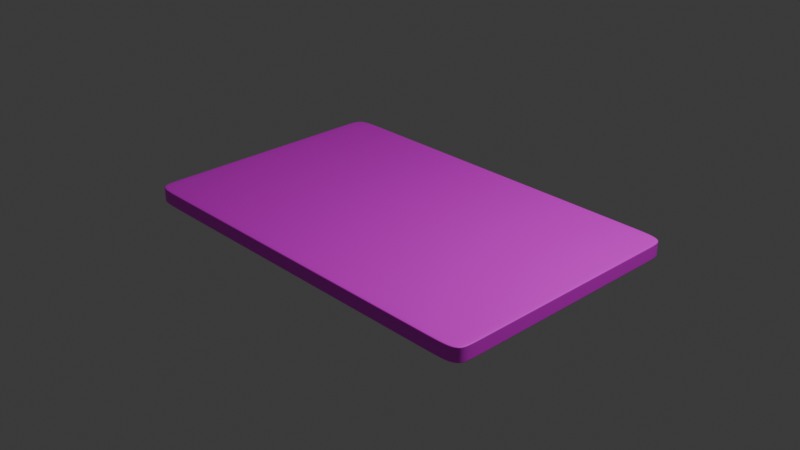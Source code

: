 # Source: blend.blend  (saved by Blender 5.2.44; exported with 4.5.12 LTS)
import bpy
from mathutils import Matrix  # noqa: F401  (used for matrix-valued properties, if any)

bpy.ops.wm.read_factory_settings(use_empty=True)
scene = bpy.context.scene
scene.name = 'Scene'

# ---- collections
col_collection = bpy.data.collections.new('Collection'); scene.collection.children.link(col_collection)

# ---- images (referenced by path relative to the original .blend; pixels are not part of the script)
import os
ASSET_DIR = os.environ.get("B2B_ASSET_DIR", "")  # directory of the original .blend (textures are referenced by path, not embedded)
HERE = os.path.dirname(os.path.abspath(__file__))  # packed textures are extracted next to this script under _unpacked/

def load_image(name, relpath, width, height, colorspace="sRGB"):
    """Load a texture the original file referenced (path relative to the .blend, or extracted next to this script)."""
    p = next((c for c in (os.path.join(HERE, relpath), os.path.join(ASSET_DIR, relpath)) if relpath and os.path.exists(c)), "")
    if p:
        img = bpy.data.images.load(p, check_existing=True)
        img.name = name
    else:  # same state as the original file: an image datablock whose file is absent (Cycles renders it pink)
        img = bpy.data.images.new(name, width, height)
        img.source = "FILE"
        img.filepath = "//" + (relpath or name)
    img.colorspace_settings.name = colorspace
    return img
img_e_psd = load_image('E.psd', 'E.psd', 1024, 1024, 'sRGB')

# ---- materials (node trees are filled in below, after node groups)
mat_004 = bpy.data.materials.new('材质.004')
mat_004.preview_render_type = 'CUBE'

# ---- material node trees
mat_004.use_nodes = True; mat_004.node_tree.nodes.clear()
_N = mat_004.node_tree.nodes; _L = mat_004.node_tree.links
n0 = _N.new('ShaderNodeBsdfPrincipled'); n0.name = '原理化 BSDF'; n0.location = (-200, 100)
n0.inputs[10].default_value = 0.005
n1 = _N.new('ShaderNodeOutputMaterial'); n1.name = '材质输出'; n1.location = (200, 100)
n2 = _N.new('ShaderNodeTexImage'); n2.name = '图像纹理'; n2.location = (-490, 75)
n2.image = img_e_psd
_L.new(n0.outputs[0], n1.inputs[0])
_L.new(n2.outputs[0], n0.inputs[0])
n1.is_active_output = True

# ---- world
world_world = bpy.data.worlds.new('World'); scene.world = world_world
world_world.use_nodes = True; world_world.node_tree.nodes.clear()
_N = world_world.node_tree.nodes; _L = world_world.node_tree.links
n0 = _N.new('ShaderNodeOutputWorld'); n0.name = 'World Output'; n0.location = (200, 100)
n1 = _N.new('ShaderNodeBackground'); n1.name = 'Background'; n1.location = (-200, 100)
n1.inputs[0].default_value = (0.05088, 0.05088, 0.05088, 1.0)
_L.new(n1.outputs[0], n0.inputs[0])
n0.is_active_output = True
world_world.color = (0.05088, 0.05088, 0.05088)
world_world.sun_shadow_jitter_overblur = 0.0

# ---- cameras
cam_camera = bpy.data.cameras.new('Camera')
cam_camera.clip_end = 100.0
cam_camera.ortho_scale = 7.314

# ---- lights
light_light = bpy.data.lights.new('Light', 'POINT')
light_light.energy = 1000.0
light_light.shadow_soft_size = 0.1

# ---- meshes
me_x = bpy.data.meshes.new('立方体')
me_x.from_pydata([(-1.0, -1.0, -1.0), (-1.0, -1.0, 1.0), (-1.0, 1.0, -1.0), (-1.0, 1.0, 1.0), (1.0, -1.0, -1.0), (1.0, -1.0, 1.0), (1.0, 1.0, -1.0), (1.0, 1.0, 1.0)], [], [(0, 1, 3, 2), (2, 3, 7, 6), (6, 7, 5, 4), (4, 5, 1, 0), (2, 6, 4, 0), (7, 3, 1, 5)])
_uv = me_x.uv_layers.new(name='UV贴图')
_uv.uv.foreach_set('vector', [0.375, 0.0, 0.625, 0.0, 0.625, 0.25, 0.375, 0.25, 0.375, 0.25, 0.625, 0.25, 0.625, 0.4988, 0.375, 0.5, 0.375, 0.5, 0.625, 0.4988, 0.625, 0.7488, 0.375, 0.75, 0.375, 0.75, 0.625, 0.7488, 0.625, 1.0, 0.375, 1.0, 0.125, 0.5, 0.375, 0.5, 0.375, 0.75, 0.125, 0.75, 0.625, 0.4988, 0.875, 0.4988, 0.875, 0.7488, 0.625, 0.7488])
me_x.materials.append(mat_004)
me_x.update()

# ---- objects
ob_light = bpy.data.objects.new('Light', light_light)
ob_camera = bpy.data.objects.new('Camera', cam_camera)
ob_x = bpy.data.objects.new('立方体', me_x)

# ---- transforms, parenting, visibility, modifiers, constraints
ob_light.location = (4.076, 1.005, 5.904)
ob_light.rotation_euler = (0.6503, 0.05522, 1.866)
ob_light.lock_rotations_4d = False
ob_light.empty_display_type = 'ARROWS'
ob_light.color = (0.0, 0.0, 0.0, 0.0)
ob_light.lineart.crease_threshold = 0.0
ob_camera.location = (7.359, -6.926, 4.958)
ob_camera.rotation_euler = (1.109, 0.0, 0.8149)
ob_camera.lock_rotations_4d = False
ob_camera.empty_display_type = 'ARROWS'
ob_camera.color = (0.0, 0.0, 0.0, 0.0)
ob_camera.display_type = 'WIRE'
ob_camera.lineart.crease_threshold = 0.0
ob_x.location = (0.0, 0.0, 0.0)
ob_x.scale = (2.197, 1.428, 0.08392)
_m = ob_x.modifiers.new('倒角', 'BEVEL')
_m.width = 0.42
_m.width_pct = 0.42
_m.segments = 100
_m.angle_limit = 0.7854
_m.profile = 0.8869

# ---- collection membership
col_collection.objects.link(ob_light)
col_collection.objects.link(ob_camera)
col_collection.objects.link(ob_x)

# ---- scene / render settings (as saved in the file)
scene.camera = ob_camera
scene.frame_start = 1; scene.frame_end = 250; scene.frame_set(1)
scene.render.engine = 'BLENDER_EEVEE_NEXT'
scene.render.bake_bias = 0.0
scene.render.bake_samples = 0
scene.render.compositor_device = 'GPU'
scene.eevee.use_volume_custom_range = False
scene.eevee.fast_gi_thickness_near = 0.1
scene.eevee.fast_gi_thickness_far = 0.0
scene.eevee.ray_tracing_options.screen_trace_thickness = 0.1
bpy.context.view_layer.update()
